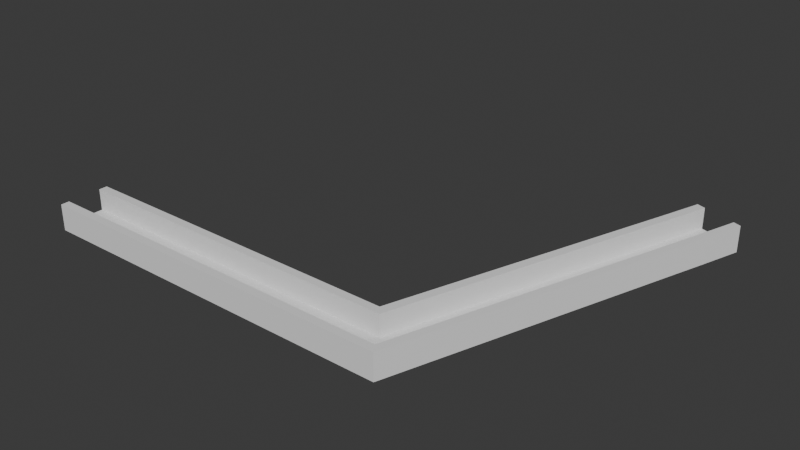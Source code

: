 # Source: base_bigHolder.blend  (saved by Blender 4.1.23; exported with 4.5.12 LTS)
import bpy
from mathutils import Matrix  # noqa: F401  (used for matrix-valued properties, if any)

bpy.ops.wm.read_factory_settings(use_empty=True)
scene = bpy.context.scene
scene.name = 'Scene'

# ---- collections
col_collection = bpy.data.collections.new('Collection'); scene.collection.children.link(col_collection)

# ---- world
world_world = bpy.data.worlds.new('World'); scene.world = world_world
world_world.use_nodes = True; world_world.node_tree.nodes.clear()
_N = world_world.node_tree.nodes; _L = world_world.node_tree.links
n0 = _N.new('ShaderNodeOutputWorld'); n0.name = 'World Output'; n0.location = (300, 300)
n1 = _N.new('ShaderNodeBackground'); n1.name = 'Background'; n1.location = (10, 300)
n1.inputs[0].default_value = (0.05088, 0.05088, 0.05088, 1.0)
_L.new(n1.outputs[0], n0.inputs[0])
n0.is_active_output = True
world_world.color = (0.05088, 0.05088, 0.05088)
world_world.use_sun_shadow = False
world_world.sun_shadow_jitter_overblur = 0.0

# ---- meshes
me_cube_001 = bpy.data.meshes.new('Cube.001')
me_cube_001.from_pydata([(-1000.0, -1000.0, -1000.0), (1158.0, 1.22e+04, -1000.0), (-1000.0, -1000.0, 1000.0), (1158.0, 1.22e+04, 1000.0), (-1000.0, 1000.0, -1000.0), (1426.0, 1.158e+04, -1000.0), (-1000.0, 1000.0, 1000.0), (1426.0, 1.158e+04, 1000.0), (644.3, 1000.0, 1000.0), (818.0, -665.2, -615.4), (644.3, 1000.0, -1000.0), (849.5, -1000.0, 1000.0), (849.5, -1000.0, -1000.0), (681.3, 668.2, -615.4), (-1000.0, -665.2, -615.4), (-1000.0, -665.2, 1000.0), (-1000.0, 668.2, 1000.0), (-1000.0, 668.2, -615.4), (1384.0, 1.167e+04, 1000.0), (1205.0, 1.209e+04, 1000.0), (681.3, 668.2, 1000.0), (818.0, -665.2, 1000.0), (1205.0, 1.209e+04, -615.4), (1384.0, 1.167e+04, -615.4), (1226.0, 1.372e+04, -1000.0), (1226.0, 1.372e+04, 1000.0), (1494.0, 1.31e+04, -1000.0), (1494.0, 1.31e+04, 1000.0), (1452.0, 1.32e+04, 1000.0), (1273.0, 1.361e+04, 1000.0), (1273.0, 1.361e+04, -615.4), (1452.0, 1.32e+04, -615.4), (-1222.0, -1000.0, -1000.0), (-1222.0, -1000.0, 1000.0), (-1222.0, 1000.0, -1000.0), (-1222.0, 1000.0, 1000.0), (-1222.0, -665.2, 1000.0), (-1222.0, 668.2, 1000.0), (-1222.0, 668.2, -615.4), (-1222.0, -665.2, -615.4)], [], [(16, 6, 35, 37), (4, 6, 8, 10), (15, 2, 11, 7, 18, 21), (19, 3, 8, 6, 16, 20), (12, 5, 7, 11), (0, 12, 11, 2), (12, 0, 4, 10, 1, 5), (19, 22, 30, 29), (8, 3, 1, 10), (21, 9, 14, 15), (23, 9, 21, 18), (20, 13, 22, 19), (16, 17, 13, 20), (9, 23, 22, 13, 17, 14), (27, 26, 24, 25, 29, 30, 31, 28), (7, 5, 26, 27), (5, 1, 24, 26), (18, 7, 27, 28), (1, 3, 25, 24), (22, 23, 31, 30), (3, 19, 29, 25), (23, 18, 28, 31), (37, 35, 34, 32, 33, 36, 39, 38), (6, 4, 34, 35), (15, 14, 39, 36), (17, 16, 37, 38), (4, 0, 32, 34), (0, 2, 33, 32), (2, 15, 36, 33), (14, 17, 38, 39)])
_uv = me_cube_001.uv_layers.new(name='UVMap')
_uv.uv.foreach_set('vector', [0.625, 0.2085, 0.625, 0.25, 0.625, 0.25, 0.625, 0.2085, 0.375, 0.25, 0.625, 0.25, 0.625, 0.4555, 0.375, 0.4555, 0.625, 0.04185, 0.625, 0.0, 0.0, 0.0, 0.625, 0.25, 0.625, 0.2106, 0.03385, 0.0125, 0.625, 0.04394, 0.625, 0.0, 0.625, 0.7923, 0.625, 0.25, 0.625, 0.2085, 0.2433, 0.1977, 0.0, 0.0, 0.375, 0.25, 0.625, 0.25, 0.0, 0.0, 0.375, 0.0, 0.0, 0.0, 0.0, 0.0, 0.625, 0.0, 0.0, 0.0, 0.375, 0.0, 0.375, 0.25, 0.375, 0.7923, 0.375, 0.0, 0.375, 0.25, 0.0, 0.0, 0.0, 0.0, 0.0, 0.0, 0.0, 0.0, 0.625, 0.7923, 0.625, 1.0, 0.375, 1.0, 0.375, 0.7923, 0.0, 0.0, 0.0, 0.0, 0.0, 0.0, 0.0, 0.0, 0.0, 0.0, 0.0, 0.0, 0.0, 0.0, 0.0, 0.0, 0.0, 0.0, 0.0, 0.0, 0.0, 0.0, 0.0, 0.0, 0.0, 0.0, 0.0, 0.0, 0.0, 0.0, 0.0, 0.0, 0.0, 0.0, 0.0, 0.0, 0.0, 0.0, 0.0, 0.0, 0.0, 0.0, 0.0, 0.0, 0.625, 0.25, 0.375, 0.25, 0.375, 0.0, 0.625, 0.0, 0.625, 0.04394, 0.4231, 0.04394, 0.4231, 0.2106, 0.625, 0.2106, 0.625, 0.25, 0.375, 0.25, 0.375, 0.25, 0.625, 0.25, 0.375, 0.25, 0.375, 0.0, 0.375, 0.0, 0.375, 0.25, 0.625, 0.2106, 0.625, 0.25, 0.625, 0.25, 0.625, 0.2106, 0.375, 1.0, 0.625, 1.0, 0.625, 1.0, 0.375, 1.0, 0.0, 0.0, 0.0, 0.0, 0.0, 0.0, 0.0, 0.0, 0.625, 0.0, 0.625, 0.04394, 0.625, 0.04394, 0.625, 0.0, 0.0, 0.0, 0.0, 0.0, 0.0, 0.0, 0.0, 0.0, 0.625, 0.2085, 0.625, 0.25, 0.375, 0.25, 0.375, 0.0, 0.625, 0.0, 0.625, 0.04185, 0.4231, 0.04185, 0.4231, 0.2085, 0.625, 0.25, 0.375, 0.25, 0.375, 0.25, 0.625, 0.25, 0.0, 0.0, 0.0, 0.0, 0.0, 0.0, 0.0, 0.0, 0.0, 0.0, 0.0, 0.0, 0.0, 0.0, 0.0, 0.0, 0.375, 0.25, 0.375, 0.0, 0.375, 0.0, 0.375, 0.25, 0.375, 0.0, 0.625, 0.0, 0.625, 0.0, 0.375, 0.0, 0.625, 0.0, 0.625, 0.04185, 0.625, 0.04185, 0.625, 0.0, 0.0, 0.0, 0.0, 0.0, 0.0, 0.0, 0.0, 0.0])
me_cube_001.update()

# ---- objects
ob_cube_001 = bpy.data.objects.new('Cube.001', me_cube_001)

# ---- transforms, parenting, visibility, modifiers, constraints
ob_cube_001.location = (15.48, -43.62, 0.0)
ob_cube_001.scale = (0.09, 0.0125, 0.0065)

# ---- collection membership
col_collection.objects.link(ob_cube_001)

# ---- scene / render settings (as saved in the file)
scene.frame_start = 1; scene.frame_end = 250; scene.frame_set(1)
scene.render.engine = 'BLENDER_EEVEE_NEXT'
scene.cycles.sampling_pattern = 'TABULATED_SOBOL'
scene.eevee.ray_tracing_options.trace_max_roughness = 0.0
scene.unit_settings.scale_length = 0.001
bpy.context.view_layer.update()

# ---- added for rendering (the .blend has no active camera and no usable light): camera, sun
cam_auto = bpy.data.cameras.new('AutoCamera')
cam_auto.lens = 50.0
cam_auto.sensor_width = 36.0
cam_auto.clip_end = 4972.72
ob_auto_camera = bpy.data.objects.new('AutoCamera', cam_auto)
scene.collection.objects.link(ob_auto_camera)
ob_auto_camera.location = (311.055, -304.143, 226.677)
ob_auto_camera.rotation_euler = (1.09748, -7.21219e-08, 0.694738)
scene.camera = ob_auto_camera
light_auto_sun = bpy.data.lights.new('AutoSun', 'SUN')
light_auto_sun.energy = 3.0
light_auto_sun.angle = 0.0523599
ob_auto_sun = bpy.data.objects.new('AutoSun', light_auto_sun)
scene.collection.objects.link(ob_auto_sun)
ob_auto_sun.rotation_euler = (0.872665, 0.174533, 0.523599)
bpy.context.view_layer.update()
